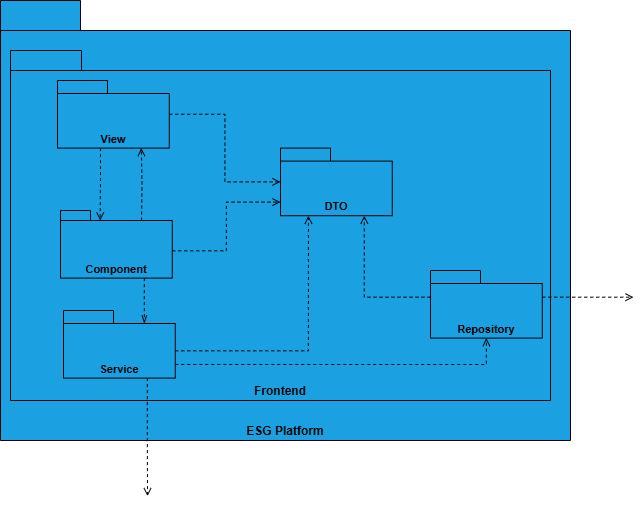

The diagram above was exported from draw.io. Its source (the exported page's mxGraphModel, read from the mxfile embedded in the PNG):
<mxGraphModel dx="1042" dy="626" grid="1" gridSize="10" guides="1" tooltips="1" connect="1" arrows="1" fold="1" page="1" pageScale="1" pageWidth="827" pageHeight="1169" math="0" shadow="0">
  <root>
    <mxCell id="0" />
    <mxCell id="1" parent="0" />
    <mxCell id="o4bovP2T03KHhImmH5-Y-1" value="&lt;b style=&quot;font-size: 12px; text-wrap-mode: nowrap;&quot;&gt;ESG Platform&lt;/b&gt;" style="shape=folder;fontStyle=1;tabWidth=80;tabHeight=30;tabPosition=left;html=1;boundedLbl=1;whiteSpace=wrap;strokeColor=light-dark(#000000, #51afe7);align=center;verticalAlign=bottom;fontFamily=Helvetica;fontSize=11;fontColor=light-dark(#000000, #121212);resizable=1;fillColor=#1ba1e2;movable=1;rotatable=1;deletable=1;editable=1;locked=0;connectable=1;" parent="1" vertex="1">
      <mxGeometry x="7" y="10" width="570" height="440" as="geometry" />
    </mxCell>
    <mxCell id="TtZOY_6wl5wYCXjR7rSG-2" value="&lt;b style=&quot;font-size: 12px;&quot;&gt;Frontend&lt;/b&gt;" style="shape=folder;fontStyle=0;tabWidth=71;tabHeight=20;tabPosition=left;html=1;boundedLbl=1;whiteSpace=wrap;strokeColor=light-dark(#000000, #51afe7);align=center;verticalAlign=bottom;fontFamily=Helvetica;fontSize=11;fontColor=light-dark(#000000, #121212);resizable=1;fillColor=#1ba1e2;movable=1;rotatable=1;deletable=1;editable=1;locked=0;connectable=1;" parent="1" vertex="1">
      <mxGeometry x="17" y="60" width="540" height="350" as="geometry" />
    </mxCell>
    <mxCell id="081gi520s8EXK3QbC6m--5" style="edgeStyle=orthogonalEdgeStyle;rounded=0;orthogonalLoop=1;jettySize=auto;html=1;fontFamily=Helvetica;fontSize=11;fontColor=default;fontStyle=0;resizable=0;dashed=1;endArrow=open;endFill=0;" parent="1" source="_ZefF4fC9777mkStEDwy-1" target="081gi520s8EXK3QbC6m--3" edge="1">
      <mxGeometry relative="1" as="geometry" />
    </mxCell>
    <mxCell id="_ZefF4fC9777mkStEDwy-1" value="View" style="shape=folder;fontStyle=1;tabWidth=50;tabHeight=13;tabPosition=left;html=1;boundedLbl=1;whiteSpace=wrap;strokeColor=light-dark(#000000, #51afe7);align=center;verticalAlign=bottom;fontFamily=Helvetica;fontSize=11;fontColor=light-dark(#000000, #121212);resizable=1;fillColor=#1ba1e2;movable=1;rotatable=1;deletable=1;editable=1;locked=0;connectable=1;" parent="1" vertex="1">
      <mxGeometry x="64" y="90" width="111.76" height="67.61" as="geometry" />
    </mxCell>
    <mxCell id="081gi520s8EXK3QbC6m--1" value="Component" style="shape=folder;fontStyle=1;tabWidth=30;tabHeight=10;tabPosition=left;html=1;boundedLbl=1;whiteSpace=wrap;strokeColor=light-dark(#000000, #51afe7);align=center;verticalAlign=bottom;fontFamily=Helvetica;fontSize=11;fontColor=light-dark(#000000, #121212);resizable=1;fillColor=#1ba1e2;movable=1;rotatable=1;deletable=1;editable=1;locked=0;connectable=1;" parent="1" vertex="1">
      <mxGeometry x="67" y="220" width="111.76" height="67.61" as="geometry" />
    </mxCell>
    <mxCell id="081gi520s8EXK3QbC6m--2" value="Service" style="shape=folder;fontStyle=1;tabWidth=50;tabHeight=13;tabPosition=left;html=1;boundedLbl=1;whiteSpace=wrap;strokeColor=light-dark(#000000, #51afe7);align=center;verticalAlign=bottom;fontFamily=Helvetica;fontSize=11;fontColor=light-dark(#000000, #121212);resizable=1;fillColor=#1ba1e2;movable=1;rotatable=1;deletable=1;editable=1;locked=0;connectable=1;" parent="1" vertex="1">
      <mxGeometry x="70" y="320" width="111.76" height="67.61" as="geometry" />
    </mxCell>
    <mxCell id="081gi520s8EXK3QbC6m--3" value="DTO" style="shape=folder;fontStyle=1;tabWidth=50;tabHeight=13;tabPosition=left;html=1;boundedLbl=1;whiteSpace=wrap;strokeColor=light-dark(#000000, #51afe7);align=center;verticalAlign=bottom;fontFamily=Helvetica;fontSize=11;fontColor=light-dark(#000000, #121212);resizable=1;fillColor=#1ba1e2;movable=1;rotatable=1;deletable=1;editable=1;locked=0;connectable=1;" parent="1" vertex="1">
      <mxGeometry x="287" y="157.61" width="111.76" height="67.61" as="geometry" />
    </mxCell>
    <mxCell id="081gi520s8EXK3QbC6m--4" value="Repository" style="shape=folder;fontStyle=1;tabWidth=50;tabHeight=13;tabPosition=left;html=1;boundedLbl=1;whiteSpace=wrap;strokeColor=light-dark(#000000, #51afe7);align=center;verticalAlign=bottom;fontFamily=Helvetica;fontSize=11;fontColor=light-dark(#000000, #121212);resizable=1;fillColor=#1ba1e2;movable=1;rotatable=1;deletable=1;editable=1;locked=0;connectable=1;" parent="1" vertex="1">
      <mxGeometry x="437" y="280" width="111.76" height="67.61" as="geometry" />
    </mxCell>
    <mxCell id="081gi520s8EXK3QbC6m--7" style="edgeStyle=orthogonalEdgeStyle;rounded=0;orthogonalLoop=1;jettySize=auto;html=1;exitX=0;exitY=0;exitDx=111.76;exitDy=40.305;exitPerimeter=0;entryX=0;entryY=0;entryDx=0;entryDy=53.957499999999996;entryPerimeter=0;fontFamily=Helvetica;fontSize=11;fontColor=default;fontStyle=0;resizable=0;dashed=1;endArrow=open;endFill=0;" parent="1" source="081gi520s8EXK3QbC6m--1" target="081gi520s8EXK3QbC6m--3" edge="1">
      <mxGeometry relative="1" as="geometry" />
    </mxCell>
    <mxCell id="081gi520s8EXK3QbC6m--8" style="edgeStyle=orthogonalEdgeStyle;rounded=0;orthogonalLoop=1;jettySize=auto;html=1;entryX=0.355;entryY=0.148;entryDx=0;entryDy=0;entryPerimeter=0;fontFamily=Helvetica;fontSize=11;fontColor=default;fontStyle=0;resizable=0;dashed=1;endArrow=open;endFill=0;" parent="1" source="_ZefF4fC9777mkStEDwy-1" target="081gi520s8EXK3QbC6m--1" edge="1">
      <mxGeometry relative="1" as="geometry">
        <Array as="points">
          <mxPoint x="107" y="189" />
          <mxPoint x="107" y="189" />
        </Array>
      </mxGeometry>
    </mxCell>
    <mxCell id="081gi520s8EXK3QbC6m--9" style="edgeStyle=orthogonalEdgeStyle;rounded=0;orthogonalLoop=1;jettySize=auto;html=1;entryX=0.75;entryY=1;entryDx=0;entryDy=0;entryPerimeter=0;fontFamily=Helvetica;fontSize=11;fontColor=default;fontStyle=0;resizable=0;dashed=1;endArrow=open;endFill=0;" parent="1" target="_ZefF4fC9777mkStEDwy-1" edge="1">
      <mxGeometry relative="1" as="geometry">
        <mxPoint x="148" y="230" as="sourcePoint" />
      </mxGeometry>
    </mxCell>
    <mxCell id="081gi520s8EXK3QbC6m--10" style="edgeStyle=orthogonalEdgeStyle;rounded=0;orthogonalLoop=1;jettySize=auto;html=1;exitX=0;exitY=0;exitDx=111.76;exitDy=40.305;exitPerimeter=0;entryX=0.25;entryY=1;entryDx=0;entryDy=0;entryPerimeter=0;fontFamily=Helvetica;fontSize=11;fontColor=default;fontStyle=0;resizable=0;dashed=1;endArrow=open;endFill=0;" parent="1" source="081gi520s8EXK3QbC6m--2" target="081gi520s8EXK3QbC6m--3" edge="1">
      <mxGeometry relative="1" as="geometry" />
    </mxCell>
    <mxCell id="081gi520s8EXK3QbC6m--11" style="edgeStyle=orthogonalEdgeStyle;rounded=0;orthogonalLoop=1;jettySize=auto;html=1;exitX=0;exitY=0;exitDx=111.76;exitDy=53.957499999999996;exitPerimeter=0;entryX=0.5;entryY=1;entryDx=0;entryDy=0;entryPerimeter=0;fontFamily=Helvetica;fontSize=11;fontColor=default;fontStyle=0;resizable=0;dashed=1;endArrow=open;endFill=0;" parent="1" source="081gi520s8EXK3QbC6m--2" target="081gi520s8EXK3QbC6m--4" edge="1">
      <mxGeometry relative="1" as="geometry" />
    </mxCell>
    <mxCell id="081gi520s8EXK3QbC6m--12" style="edgeStyle=orthogonalEdgeStyle;rounded=0;orthogonalLoop=1;jettySize=auto;html=1;exitX=0;exitY=0;exitDx=0;exitDy=26.6525;exitPerimeter=0;entryX=0.75;entryY=1;entryDx=0;entryDy=0;entryPerimeter=0;fontFamily=Helvetica;fontSize=11;fontColor=default;fontStyle=0;resizable=0;dashed=1;endArrow=open;endFill=0;" parent="1" source="081gi520s8EXK3QbC6m--4" target="081gi520s8EXK3QbC6m--3" edge="1">
      <mxGeometry relative="1" as="geometry" />
    </mxCell>
    <mxCell id="081gi520s8EXK3QbC6m--13" style="edgeStyle=orthogonalEdgeStyle;rounded=0;orthogonalLoop=1;jettySize=auto;html=1;exitX=0.75;exitY=1;exitDx=0;exitDy=0;exitPerimeter=0;entryX=0;entryY=0;entryDx=80.88;entryDy=13;entryPerimeter=0;fontFamily=Helvetica;fontSize=11;fontColor=default;fontStyle=0;resizable=0;dashed=1;endArrow=openThin;endFill=0;" parent="1" source="081gi520s8EXK3QbC6m--1" target="081gi520s8EXK3QbC6m--2" edge="1">
      <mxGeometry relative="1" as="geometry" />
    </mxCell>
    <mxCell id="rT18Sz84NlUr1hg3WGcp-5" style="edgeStyle=orthogonalEdgeStyle;rounded=0;orthogonalLoop=1;jettySize=auto;html=1;exitX=0;exitY=0;exitDx=111.76;exitDy=26.6525;exitPerimeter=0;fontFamily=Helvetica;fontSize=11;fontColor=default;fontStyle=0;resizable=0;dashed=1;endArrow=open;endFill=0;entryX=0;entryY=0;entryDx=0;entryDy=40.305;entryPerimeter=0;" parent="1" source="081gi520s8EXK3QbC6m--4" edge="1">
      <mxGeometry relative="1" as="geometry">
        <mxPoint x="192" y="384" as="sourcePoint" />
        <mxPoint x="640" y="306.69500000000005" as="targetPoint" />
      </mxGeometry>
    </mxCell>
    <mxCell id="rT18Sz84NlUr1hg3WGcp-6" style="edgeStyle=orthogonalEdgeStyle;rounded=0;orthogonalLoop=1;jettySize=auto;html=1;exitX=0.75;exitY=1;exitDx=0;exitDy=0;exitPerimeter=0;fontFamily=Helvetica;fontSize=11;fontColor=default;fontStyle=0;resizable=0;dashed=1;endArrow=open;endFill=0;entryX=0.573;entryY=0.196;entryDx=0;entryDy=0;entryPerimeter=0;" parent="1" source="081gi520s8EXK3QbC6m--2" edge="1">
      <mxGeometry relative="1" as="geometry">
        <mxPoint x="559" y="317" as="sourcePoint" />
        <mxPoint x="154.03847999999994" y="505.64156" as="targetPoint" />
      </mxGeometry>
    </mxCell>
  </root>
</mxGraphModel>